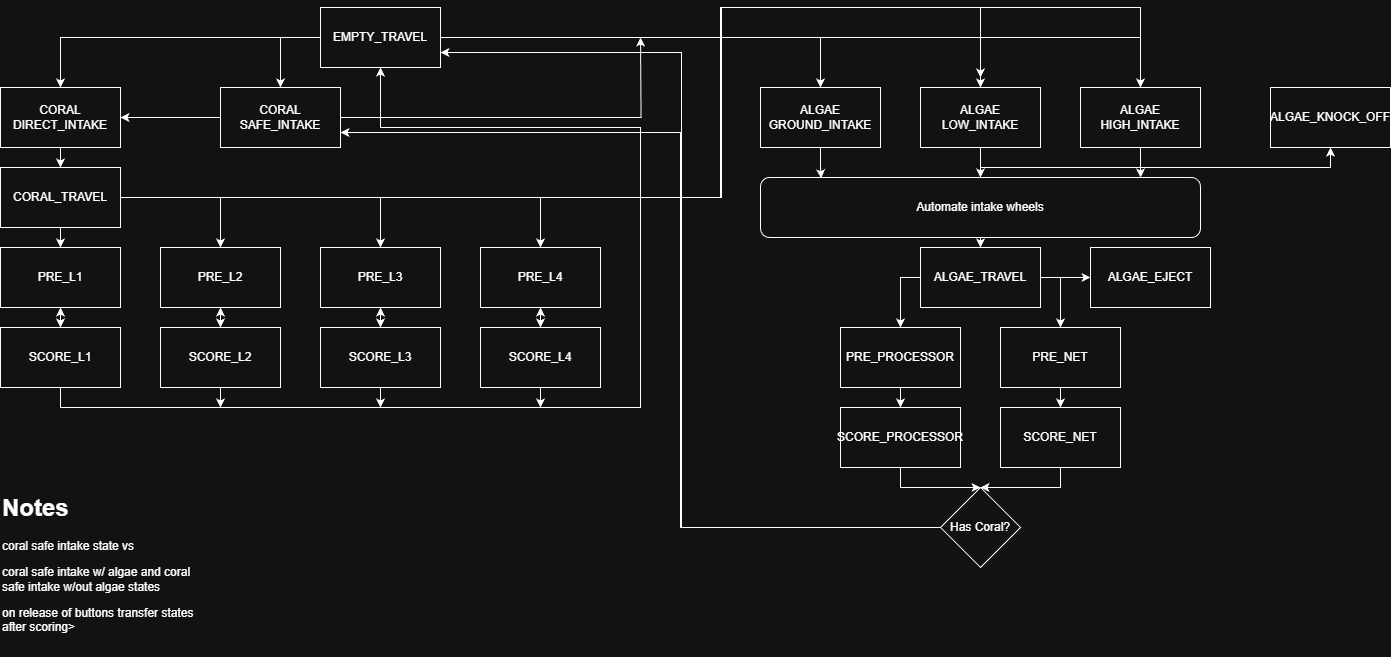

The diagram above was exported from draw.io. Its source (the exported page's mxGraphModel, read from the mxfile embedded in the PNG):
<mxGraphModel dx="1744" dy="999" grid="1" gridSize="10" guides="1" tooltips="1" connect="1" arrows="1" fold="1" page="1" pageScale="1" pageWidth="850" pageHeight="1100" math="0" shadow="0">
  <root>
    <mxCell id="0" />
    <mxCell id="1" parent="0" />
    <mxCell id="GopBKES4YnVUw5FeJHmA-7" style="edgeStyle=orthogonalEdgeStyle;rounded=0;orthogonalLoop=1;jettySize=auto;html=1;entryX=0.5;entryY=0;entryDx=0;entryDy=0;" parent="1" source="GopBKES4YnVUw5FeJHmA-2" target="GopBKES4YnVUw5FeJHmA-6" edge="1">
      <mxGeometry relative="1" as="geometry">
        <mxPoint x="140" y="70" as="targetPoint" />
      </mxGeometry>
    </mxCell>
    <mxCell id="GopBKES4YnVUw5FeJHmA-8" style="edgeStyle=orthogonalEdgeStyle;rounded=0;orthogonalLoop=1;jettySize=auto;html=1;entryX=0.5;entryY=0;entryDx=0;entryDy=0;" parent="1" source="GopBKES4YnVUw5FeJHmA-2" target="GopBKES4YnVUw5FeJHmA-3" edge="1">
      <mxGeometry relative="1" as="geometry">
        <Array as="points">
          <mxPoint x="320" y="70" />
          <mxPoint x="320" y="120" />
        </Array>
      </mxGeometry>
    </mxCell>
    <mxCell id="GopBKES4YnVUw5FeJHmA-42" style="edgeStyle=orthogonalEdgeStyle;rounded=0;orthogonalLoop=1;jettySize=auto;html=1;entryX=0.5;entryY=0;entryDx=0;entryDy=0;" parent="1" source="GopBKES4YnVUw5FeJHmA-2" target="GopBKES4YnVUw5FeJHmA-37" edge="1">
      <mxGeometry relative="1" as="geometry" />
    </mxCell>
    <mxCell id="GopBKES4YnVUw5FeJHmA-43" style="edgeStyle=orthogonalEdgeStyle;rounded=0;orthogonalLoop=1;jettySize=auto;html=1;entryX=0.5;entryY=0;entryDx=0;entryDy=0;" parent="1" source="GopBKES4YnVUw5FeJHmA-2" target="GopBKES4YnVUw5FeJHmA-38" edge="1">
      <mxGeometry relative="1" as="geometry" />
    </mxCell>
    <mxCell id="GopBKES4YnVUw5FeJHmA-44" style="edgeStyle=orthogonalEdgeStyle;rounded=0;orthogonalLoop=1;jettySize=auto;html=1;entryX=0.5;entryY=0;entryDx=0;entryDy=0;" parent="1" source="GopBKES4YnVUw5FeJHmA-2" target="GopBKES4YnVUw5FeJHmA-39" edge="1">
      <mxGeometry relative="1" as="geometry" />
    </mxCell>
    <mxCell id="GopBKES4YnVUw5FeJHmA-2" value="EMPTY_TRAVEL" style="rounded=0;whiteSpace=wrap;html=1;" parent="1" vertex="1">
      <mxGeometry x="360" y="40" width="120" height="60" as="geometry" />
    </mxCell>
    <mxCell id="GopBKES4YnVUw5FeJHmA-9" style="edgeStyle=orthogonalEdgeStyle;rounded=0;orthogonalLoop=1;jettySize=auto;html=1;entryX=1;entryY=0.5;entryDx=0;entryDy=0;" parent="1" source="GopBKES4YnVUw5FeJHmA-3" target="GopBKES4YnVUw5FeJHmA-6" edge="1">
      <mxGeometry relative="1" as="geometry" />
    </mxCell>
    <mxCell id="GopBKES4YnVUw5FeJHmA-45" style="edgeStyle=orthogonalEdgeStyle;rounded=0;orthogonalLoop=1;jettySize=auto;html=1;" parent="1" source="GopBKES4YnVUw5FeJHmA-3" edge="1">
      <mxGeometry relative="1" as="geometry">
        <mxPoint x="680" y="70" as="targetPoint" />
      </mxGeometry>
    </mxCell>
    <mxCell id="GopBKES4YnVUw5FeJHmA-3" value="&lt;div&gt;CORAL&lt;/div&gt;SAFE_INTAKE" style="whiteSpace=wrap;html=1;" parent="1" vertex="1">
      <mxGeometry x="260" y="120" width="120" height="60" as="geometry" />
    </mxCell>
    <mxCell id="GopBKES4YnVUw5FeJHmA-13" style="edgeStyle=orthogonalEdgeStyle;rounded=0;orthogonalLoop=1;jettySize=auto;html=1;entryX=0.5;entryY=0;entryDx=0;entryDy=0;" parent="1" source="GopBKES4YnVUw5FeJHmA-6" target="GopBKES4YnVUw5FeJHmA-10" edge="1">
      <mxGeometry relative="1" as="geometry" />
    </mxCell>
    <mxCell id="GopBKES4YnVUw5FeJHmA-6" value="&lt;div&gt;CORAL&lt;/div&gt;DIRECT_INTAKE" style="whiteSpace=wrap;html=1;" parent="1" vertex="1">
      <mxGeometry x="40" y="120" width="120" height="60" as="geometry" />
    </mxCell>
    <mxCell id="GopBKES4YnVUw5FeJHmA-23" style="edgeStyle=orthogonalEdgeStyle;rounded=0;orthogonalLoop=1;jettySize=auto;html=1;entryX=0.5;entryY=0;entryDx=0;entryDy=0;" parent="1" source="GopBKES4YnVUw5FeJHmA-10" target="GopBKES4YnVUw5FeJHmA-14" edge="1">
      <mxGeometry relative="1" as="geometry" />
    </mxCell>
    <mxCell id="GopBKES4YnVUw5FeJHmA-24" style="edgeStyle=orthogonalEdgeStyle;rounded=0;orthogonalLoop=1;jettySize=auto;html=1;entryX=0.5;entryY=0;entryDx=0;entryDy=0;" parent="1" source="GopBKES4YnVUw5FeJHmA-10" target="GopBKES4YnVUw5FeJHmA-15" edge="1">
      <mxGeometry relative="1" as="geometry" />
    </mxCell>
    <mxCell id="GopBKES4YnVUw5FeJHmA-25" style="edgeStyle=orthogonalEdgeStyle;rounded=0;orthogonalLoop=1;jettySize=auto;html=1;entryX=0.5;entryY=0;entryDx=0;entryDy=0;" parent="1" source="GopBKES4YnVUw5FeJHmA-10" target="GopBKES4YnVUw5FeJHmA-16" edge="1">
      <mxGeometry relative="1" as="geometry" />
    </mxCell>
    <mxCell id="GopBKES4YnVUw5FeJHmA-26" style="edgeStyle=orthogonalEdgeStyle;rounded=0;orthogonalLoop=1;jettySize=auto;html=1;entryX=0.5;entryY=0;entryDx=0;entryDy=0;" parent="1" source="GopBKES4YnVUw5FeJHmA-10" target="GopBKES4YnVUw5FeJHmA-17" edge="1">
      <mxGeometry relative="1" as="geometry" />
    </mxCell>
    <mxCell id="9K50cysgyLzSUKUTj7S9-19" style="edgeStyle=orthogonalEdgeStyle;rounded=0;orthogonalLoop=1;jettySize=auto;html=1;exitX=1;exitY=0.5;exitDx=0;exitDy=0;" parent="1" source="GopBKES4YnVUw5FeJHmA-10" edge="1">
      <mxGeometry relative="1" as="geometry">
        <mxPoint x="1020" y="110" as="targetPoint" />
        <Array as="points">
          <mxPoint x="761" y="230" />
          <mxPoint x="761" y="40" />
          <mxPoint x="1020" y="40" />
        </Array>
      </mxGeometry>
    </mxCell>
    <mxCell id="9K50cysgyLzSUKUTj7S9-20" style="edgeStyle=orthogonalEdgeStyle;rounded=0;orthogonalLoop=1;jettySize=auto;html=1;exitX=1;exitY=0.5;exitDx=0;exitDy=0;entryX=0.5;entryY=0;entryDx=0;entryDy=0;" parent="1" source="GopBKES4YnVUw5FeJHmA-10" target="GopBKES4YnVUw5FeJHmA-39" edge="1">
      <mxGeometry relative="1" as="geometry">
        <Array as="points">
          <mxPoint x="760" y="230" />
          <mxPoint x="760" y="40" />
          <mxPoint x="1180" y="40" />
        </Array>
      </mxGeometry>
    </mxCell>
    <mxCell id="GopBKES4YnVUw5FeJHmA-10" value="CORAL_TRAVEL" style="rounded=0;whiteSpace=wrap;html=1;" parent="1" vertex="1">
      <mxGeometry x="40" y="200" width="120" height="60" as="geometry" />
    </mxCell>
    <mxCell id="GopBKES4YnVUw5FeJHmA-14" value="PRE_L1" style="rounded=0;whiteSpace=wrap;html=1;" parent="1" vertex="1">
      <mxGeometry x="40" y="280" width="120" height="60" as="geometry" />
    </mxCell>
    <mxCell id="GopBKES4YnVUw5FeJHmA-15" value="PRE_L2" style="rounded=0;whiteSpace=wrap;html=1;" parent="1" vertex="1">
      <mxGeometry x="200" y="280" width="120" height="60" as="geometry" />
    </mxCell>
    <mxCell id="GopBKES4YnVUw5FeJHmA-16" value="PRE_L3" style="rounded=0;whiteSpace=wrap;html=1;" parent="1" vertex="1">
      <mxGeometry x="360" y="280" width="120" height="60" as="geometry" />
    </mxCell>
    <mxCell id="GopBKES4YnVUw5FeJHmA-17" value="PRE_L4" style="rounded=0;whiteSpace=wrap;html=1;" parent="1" vertex="1">
      <mxGeometry x="520" y="280" width="120" height="60" as="geometry" />
    </mxCell>
    <mxCell id="GopBKES4YnVUw5FeJHmA-18" value="SCORE_L1" style="rounded=0;whiteSpace=wrap;html=1;" parent="1" vertex="1">
      <mxGeometry x="40" y="360" width="120" height="60" as="geometry" />
    </mxCell>
    <mxCell id="GopBKES4YnVUw5FeJHmA-34" style="edgeStyle=orthogonalEdgeStyle;rounded=0;orthogonalLoop=1;jettySize=auto;html=1;" parent="1" source="GopBKES4YnVUw5FeJHmA-19" edge="1">
      <mxGeometry relative="1" as="geometry">
        <mxPoint x="260" y="440" as="targetPoint" />
      </mxGeometry>
    </mxCell>
    <mxCell id="GopBKES4YnVUw5FeJHmA-19" value="SCORE_L2" style="rounded=0;whiteSpace=wrap;html=1;" parent="1" vertex="1">
      <mxGeometry x="200" y="360" width="120" height="60" as="geometry" />
    </mxCell>
    <mxCell id="GopBKES4YnVUw5FeJHmA-35" style="edgeStyle=orthogonalEdgeStyle;rounded=0;orthogonalLoop=1;jettySize=auto;html=1;" parent="1" source="GopBKES4YnVUw5FeJHmA-20" edge="1">
      <mxGeometry relative="1" as="geometry">
        <mxPoint x="420" y="440" as="targetPoint" />
      </mxGeometry>
    </mxCell>
    <mxCell id="GopBKES4YnVUw5FeJHmA-20" value="SCORE_L3" style="rounded=0;whiteSpace=wrap;html=1;" parent="1" vertex="1">
      <mxGeometry x="360" y="360" width="120" height="60" as="geometry" />
    </mxCell>
    <mxCell id="GopBKES4YnVUw5FeJHmA-36" style="edgeStyle=orthogonalEdgeStyle;rounded=0;orthogonalLoop=1;jettySize=auto;html=1;" parent="1" source="GopBKES4YnVUw5FeJHmA-21" edge="1">
      <mxGeometry relative="1" as="geometry">
        <mxPoint x="580" y="440" as="targetPoint" />
      </mxGeometry>
    </mxCell>
    <mxCell id="GopBKES4YnVUw5FeJHmA-21" value="SCORE_L4" style="rounded=0;whiteSpace=wrap;html=1;" parent="1" vertex="1">
      <mxGeometry x="520" y="360" width="120" height="60" as="geometry" />
    </mxCell>
    <mxCell id="GopBKES4YnVUw5FeJHmA-33" value="" style="endArrow=classic;html=1;rounded=0;exitX=0.5;exitY=1;exitDx=0;exitDy=0;entryX=0.5;entryY=1;entryDx=0;entryDy=0;" parent="1" source="GopBKES4YnVUw5FeJHmA-18" target="GopBKES4YnVUw5FeJHmA-2" edge="1">
      <mxGeometry width="50" height="50" relative="1" as="geometry">
        <mxPoint x="400" y="330" as="sourcePoint" />
        <mxPoint x="440" y="160" as="targetPoint" />
        <Array as="points">
          <mxPoint x="100" y="440" />
          <mxPoint x="680" y="440" />
          <mxPoint x="680" y="160" />
          <mxPoint x="420" y="160" />
        </Array>
      </mxGeometry>
    </mxCell>
    <mxCell id="GopBKES4YnVUw5FeJHmA-37" value="ALGAE&lt;div&gt;GROUND_INTAKE&lt;/div&gt;" style="rounded=0;whiteSpace=wrap;html=1;" parent="1" vertex="1">
      <mxGeometry x="800" y="120" width="120" height="60" as="geometry" />
    </mxCell>
    <mxCell id="GopBKES4YnVUw5FeJHmA-50" style="edgeStyle=orthogonalEdgeStyle;rounded=0;orthogonalLoop=1;jettySize=auto;html=1;entryX=0.5;entryY=0;entryDx=0;entryDy=0;" parent="1" source="GopBKES4YnVUw5FeJHmA-38" target="GopBKES4YnVUw5FeJHmA-47" edge="1">
      <mxGeometry relative="1" as="geometry" />
    </mxCell>
    <mxCell id="9K50cysgyLzSUKUTj7S9-21" style="edgeStyle=orthogonalEdgeStyle;rounded=0;orthogonalLoop=1;jettySize=auto;html=1;exitX=0.5;exitY=1;exitDx=0;exitDy=0;entryX=0.5;entryY=1;entryDx=0;entryDy=0;" parent="1" source="GopBKES4YnVUw5FeJHmA-38" target="9K50cysgyLzSUKUTj7S9-10" edge="1">
      <mxGeometry relative="1" as="geometry" />
    </mxCell>
    <mxCell id="GopBKES4YnVUw5FeJHmA-38" value="ALGAE&lt;div&gt;LOW_INTAKE&lt;/div&gt;" style="rounded=0;whiteSpace=wrap;html=1;" parent="1" vertex="1">
      <mxGeometry x="960" y="120" width="120" height="60" as="geometry" />
    </mxCell>
    <mxCell id="9K50cysgyLzSUKUTj7S9-22" style="edgeStyle=orthogonalEdgeStyle;rounded=0;orthogonalLoop=1;jettySize=auto;html=1;exitX=0.5;exitY=1;exitDx=0;exitDy=0;entryX=0.5;entryY=1;entryDx=0;entryDy=0;" parent="1" source="GopBKES4YnVUw5FeJHmA-39" target="9K50cysgyLzSUKUTj7S9-10" edge="1">
      <mxGeometry relative="1" as="geometry" />
    </mxCell>
    <mxCell id="GopBKES4YnVUw5FeJHmA-39" value="ALGAE&lt;div&gt;HIGH_INTAKE&lt;/div&gt;" style="rounded=0;whiteSpace=wrap;html=1;" parent="1" vertex="1">
      <mxGeometry x="1120" y="120" width="120" height="60" as="geometry" />
    </mxCell>
    <mxCell id="GopBKES4YnVUw5FeJHmA-56" style="edgeStyle=orthogonalEdgeStyle;rounded=0;orthogonalLoop=1;jettySize=auto;html=1;entryX=0.5;entryY=0;entryDx=0;entryDy=0;" parent="1" source="GopBKES4YnVUw5FeJHmA-47" target="GopBKES4YnVUw5FeJHmA-55" edge="1">
      <mxGeometry relative="1" as="geometry" />
    </mxCell>
    <mxCell id="GopBKES4YnVUw5FeJHmA-47" value="Automate intake wheels" style="rounded=1;whiteSpace=wrap;html=1;" parent="1" vertex="1">
      <mxGeometry x="800" y="210" width="440" height="60" as="geometry" />
    </mxCell>
    <mxCell id="GopBKES4YnVUw5FeJHmA-49" style="edgeStyle=orthogonalEdgeStyle;rounded=0;orthogonalLoop=1;jettySize=auto;html=1;entryX=0.138;entryY=0.013;entryDx=0;entryDy=0;entryPerimeter=0;" parent="1" source="GopBKES4YnVUw5FeJHmA-37" target="GopBKES4YnVUw5FeJHmA-47" edge="1">
      <mxGeometry relative="1" as="geometry" />
    </mxCell>
    <mxCell id="GopBKES4YnVUw5FeJHmA-51" style="edgeStyle=orthogonalEdgeStyle;rounded=0;orthogonalLoop=1;jettySize=auto;html=1;entryX=0.864;entryY=0;entryDx=0;entryDy=0;entryPerimeter=0;" parent="1" source="GopBKES4YnVUw5FeJHmA-39" target="GopBKES4YnVUw5FeJHmA-47" edge="1">
      <mxGeometry relative="1" as="geometry" />
    </mxCell>
    <mxCell id="GopBKES4YnVUw5FeJHmA-60" value="" style="edgeStyle=orthogonalEdgeStyle;rounded=0;orthogonalLoop=1;jettySize=auto;html=1;" parent="1" source="GopBKES4YnVUw5FeJHmA-55" target="GopBKES4YnVUw5FeJHmA-58" edge="1">
      <mxGeometry relative="1" as="geometry">
        <Array as="points">
          <mxPoint x="1100" y="310" />
        </Array>
      </mxGeometry>
    </mxCell>
    <mxCell id="9K50cysgyLzSUKUTj7S9-7" style="edgeStyle=orthogonalEdgeStyle;rounded=0;orthogonalLoop=1;jettySize=auto;html=1;exitX=1;exitY=0.5;exitDx=0;exitDy=0;" parent="1" source="GopBKES4YnVUw5FeJHmA-55" target="9K50cysgyLzSUKUTj7S9-8" edge="1">
      <mxGeometry relative="1" as="geometry">
        <mxPoint x="1180" y="310" as="targetPoint" />
      </mxGeometry>
    </mxCell>
    <mxCell id="GopBKES4YnVUw5FeJHmA-55" value="ALGAE_TRAVEL" style="rounded=0;whiteSpace=wrap;html=1;" parent="1" vertex="1">
      <mxGeometry x="960" y="280" width="120" height="60" as="geometry" />
    </mxCell>
    <mxCell id="GopBKES4YnVUw5FeJHmA-65" style="edgeStyle=orthogonalEdgeStyle;rounded=0;orthogonalLoop=1;jettySize=auto;html=1;entryX=0.5;entryY=0;entryDx=0;entryDy=0;" parent="1" source="GopBKES4YnVUw5FeJHmA-57" target="GopBKES4YnVUw5FeJHmA-62" edge="1">
      <mxGeometry relative="1" as="geometry" />
    </mxCell>
    <mxCell id="GopBKES4YnVUw5FeJHmA-57" value="PRE_PROCESSOR" style="rounded=0;whiteSpace=wrap;html=1;" parent="1" vertex="1">
      <mxGeometry x="880" y="360" width="120" height="60" as="geometry" />
    </mxCell>
    <mxCell id="GopBKES4YnVUw5FeJHmA-64" style="edgeStyle=orthogonalEdgeStyle;rounded=0;orthogonalLoop=1;jettySize=auto;html=1;entryX=0.5;entryY=0;entryDx=0;entryDy=0;" parent="1" source="GopBKES4YnVUw5FeJHmA-58" target="GopBKES4YnVUw5FeJHmA-63" edge="1">
      <mxGeometry relative="1" as="geometry" />
    </mxCell>
    <mxCell id="GopBKES4YnVUw5FeJHmA-58" value="PRE_NET" style="rounded=0;whiteSpace=wrap;html=1;" parent="1" vertex="1">
      <mxGeometry x="1040" y="360" width="120" height="60" as="geometry" />
    </mxCell>
    <mxCell id="GopBKES4YnVUw5FeJHmA-61" value="" style="edgeStyle=orthogonalEdgeStyle;rounded=0;orthogonalLoop=1;jettySize=auto;html=1;exitX=0;exitY=0.5;exitDx=0;exitDy=0;" parent="1" source="GopBKES4YnVUw5FeJHmA-55" edge="1">
      <mxGeometry relative="1" as="geometry">
        <mxPoint x="920" y="310" as="sourcePoint" />
        <mxPoint x="940" y="360" as="targetPoint" />
        <Array as="points">
          <mxPoint x="940" y="310" />
        </Array>
      </mxGeometry>
    </mxCell>
    <mxCell id="GopBKES4YnVUw5FeJHmA-67" value="" style="edgeStyle=orthogonalEdgeStyle;rounded=0;orthogonalLoop=1;jettySize=auto;html=1;" parent="1" source="GopBKES4YnVUw5FeJHmA-62" target="GopBKES4YnVUw5FeJHmA-66" edge="1">
      <mxGeometry relative="1" as="geometry" />
    </mxCell>
    <mxCell id="GopBKES4YnVUw5FeJHmA-62" value="SCORE_PROCESSOR" style="rounded=0;whiteSpace=wrap;html=1;" parent="1" vertex="1">
      <mxGeometry x="880" y="440" width="120" height="60" as="geometry" />
    </mxCell>
    <mxCell id="GopBKES4YnVUw5FeJHmA-71" style="edgeStyle=orthogonalEdgeStyle;rounded=0;orthogonalLoop=1;jettySize=auto;html=1;entryX=0.5;entryY=0;entryDx=0;entryDy=0;" parent="1" source="GopBKES4YnVUw5FeJHmA-63" target="GopBKES4YnVUw5FeJHmA-66" edge="1">
      <mxGeometry relative="1" as="geometry" />
    </mxCell>
    <mxCell id="GopBKES4YnVUw5FeJHmA-63" value="SCORE_NET" style="rounded=0;whiteSpace=wrap;html=1;" parent="1" vertex="1">
      <mxGeometry x="1040" y="440" width="120" height="60" as="geometry" />
    </mxCell>
    <mxCell id="GopBKES4YnVUw5FeJHmA-69" style="edgeStyle=orthogonalEdgeStyle;rounded=0;orthogonalLoop=1;jettySize=auto;html=1;entryX=1;entryY=0.75;entryDx=0;entryDy=0;" parent="1" source="GopBKES4YnVUw5FeJHmA-66" target="GopBKES4YnVUw5FeJHmA-2" edge="1">
      <mxGeometry relative="1" as="geometry">
        <mxPoint x="720" y="50" as="targetPoint" />
        <Array as="points">
          <mxPoint x="721" y="560" />
          <mxPoint x="721" y="85" />
        </Array>
      </mxGeometry>
    </mxCell>
    <mxCell id="GopBKES4YnVUw5FeJHmA-70" style="edgeStyle=orthogonalEdgeStyle;rounded=0;orthogonalLoop=1;jettySize=auto;html=1;entryX=1;entryY=0.75;entryDx=0;entryDy=0;" parent="1" source="GopBKES4YnVUw5FeJHmA-66" target="GopBKES4YnVUw5FeJHmA-3" edge="1">
      <mxGeometry relative="1" as="geometry">
        <mxPoint x="650" y="170" as="targetPoint" />
        <Array as="points">
          <mxPoint x="720" y="560" />
          <mxPoint x="720" y="165" />
        </Array>
      </mxGeometry>
    </mxCell>
    <mxCell id="GopBKES4YnVUw5FeJHmA-66" value="Has Coral?" style="rhombus;whiteSpace=wrap;html=1;rounded=0;" parent="1" vertex="1">
      <mxGeometry x="980" y="520" width="80" height="80" as="geometry" />
    </mxCell>
    <mxCell id="GopBKES4YnVUw5FeJHmA-73" value="&lt;h1 style=&quot;margin-top: 0px;&quot;&gt;Notes&lt;/h1&gt;&lt;p&gt;coral safe intake state vs&lt;/p&gt;&lt;p&gt;coral safe intake w/ algae and coral safe intake w/out algae states&lt;/p&gt;&lt;p&gt;on release of buttons transfer states after scoring&amp;gt;&lt;/p&gt;" style="text;html=1;whiteSpace=wrap;overflow=hidden;rounded=0;" parent="1" vertex="1">
      <mxGeometry x="40" y="520" width="200" height="160" as="geometry" />
    </mxCell>
    <mxCell id="GopBKES4YnVUw5FeJHmA-74" style="edgeStyle=orthogonalEdgeStyle;rounded=0;orthogonalLoop=1;jettySize=auto;html=1;exitX=0.5;exitY=1;exitDx=0;exitDy=0;" parent="1" source="GopBKES4YnVUw5FeJHmA-73" target="GopBKES4YnVUw5FeJHmA-73" edge="1">
      <mxGeometry relative="1" as="geometry" />
    </mxCell>
    <mxCell id="9K50cysgyLzSUKUTj7S9-2" value="" style="endArrow=classic;startArrow=classic;html=1;rounded=0;exitX=0.5;exitY=0;exitDx=0;exitDy=0;entryX=0.5;entryY=1;entryDx=0;entryDy=0;" parent="1" source="GopBKES4YnVUw5FeJHmA-18" target="GopBKES4YnVUw5FeJHmA-14" edge="1">
      <mxGeometry width="50" height="50" relative="1" as="geometry">
        <mxPoint x="600" y="470" as="sourcePoint" />
        <mxPoint x="660" y="410" as="targetPoint" />
      </mxGeometry>
    </mxCell>
    <mxCell id="9K50cysgyLzSUKUTj7S9-4" value="" style="endArrow=classic;startArrow=classic;html=1;rounded=0;exitX=0.5;exitY=0;exitDx=0;exitDy=0;entryX=0.5;entryY=1;entryDx=0;entryDy=0;" parent="1" source="GopBKES4YnVUw5FeJHmA-19" target="GopBKES4YnVUw5FeJHmA-15" edge="1">
      <mxGeometry width="50" height="50" relative="1" as="geometry">
        <mxPoint x="610" y="460" as="sourcePoint" />
        <mxPoint x="660" y="410" as="targetPoint" />
      </mxGeometry>
    </mxCell>
    <mxCell id="9K50cysgyLzSUKUTj7S9-5" value="" style="endArrow=classic;startArrow=classic;html=1;rounded=0;exitX=0.5;exitY=0;exitDx=0;exitDy=0;entryX=0.5;entryY=1;entryDx=0;entryDy=0;" parent="1" source="GopBKES4YnVUw5FeJHmA-20" target="GopBKES4YnVUw5FeJHmA-16" edge="1">
      <mxGeometry width="50" height="50" relative="1" as="geometry">
        <mxPoint x="600" y="460" as="sourcePoint" />
        <mxPoint x="660" y="410" as="targetPoint" />
      </mxGeometry>
    </mxCell>
    <mxCell id="9K50cysgyLzSUKUTj7S9-6" value="" style="endArrow=classic;startArrow=classic;html=1;rounded=0;exitX=0.5;exitY=0;exitDx=0;exitDy=0;entryX=0.5;entryY=1;entryDx=0;entryDy=0;" parent="1" source="GopBKES4YnVUw5FeJHmA-21" target="GopBKES4YnVUw5FeJHmA-17" edge="1">
      <mxGeometry width="50" height="50" relative="1" as="geometry">
        <mxPoint x="610" y="460" as="sourcePoint" />
        <mxPoint x="660" y="410" as="targetPoint" />
      </mxGeometry>
    </mxCell>
    <mxCell id="9K50cysgyLzSUKUTj7S9-8" value="ALGAE_EJECT" style="rounded=0;whiteSpace=wrap;html=1;" parent="1" vertex="1">
      <mxGeometry x="1130" y="280" width="120" height="60" as="geometry" />
    </mxCell>
    <mxCell id="9K50cysgyLzSUKUTj7S9-10" value="ALGAE_KNOCK_OFF" style="rounded=0;whiteSpace=wrap;html=1;" parent="1" vertex="1">
      <mxGeometry x="1310" y="120" width="120" height="60" as="geometry" />
    </mxCell>
  </root>
</mxGraphModel>